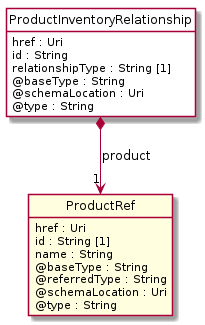

The diagram above was rendered by PlantUML. Its source (embedded in the PNG):
@startuml
hide circle
hide methods
hide stereotype
show <<Enumeration>> stereotype
skinparam class {
   BackgroundColor<<Enumeration>> #E6F5F7
   BackgroundColor<<Ref>> #FFFFE0
   BackgroundColor<<Pivot>> #FFFFFFF
   BackgroundColor<<SimpleType>> #E2F0DA
   BackgroundColor #FCF2E3
}

class ProductInventoryRelationship <<Pivot>> {
    href : Uri
    id : String
    relationshipType : String [1]
    @baseType : String
    @schemaLocation : Uri
    @type : String
}

class ProductRef  <<Ref>> {
    href : Uri
    id : String [1]
    name : String
    @baseType : String
    @referredType : String
    @schemaLocation : Uri
    @type : String
}

ProductInventoryRelationship *-->  "1" ProductRef : product

@enduml